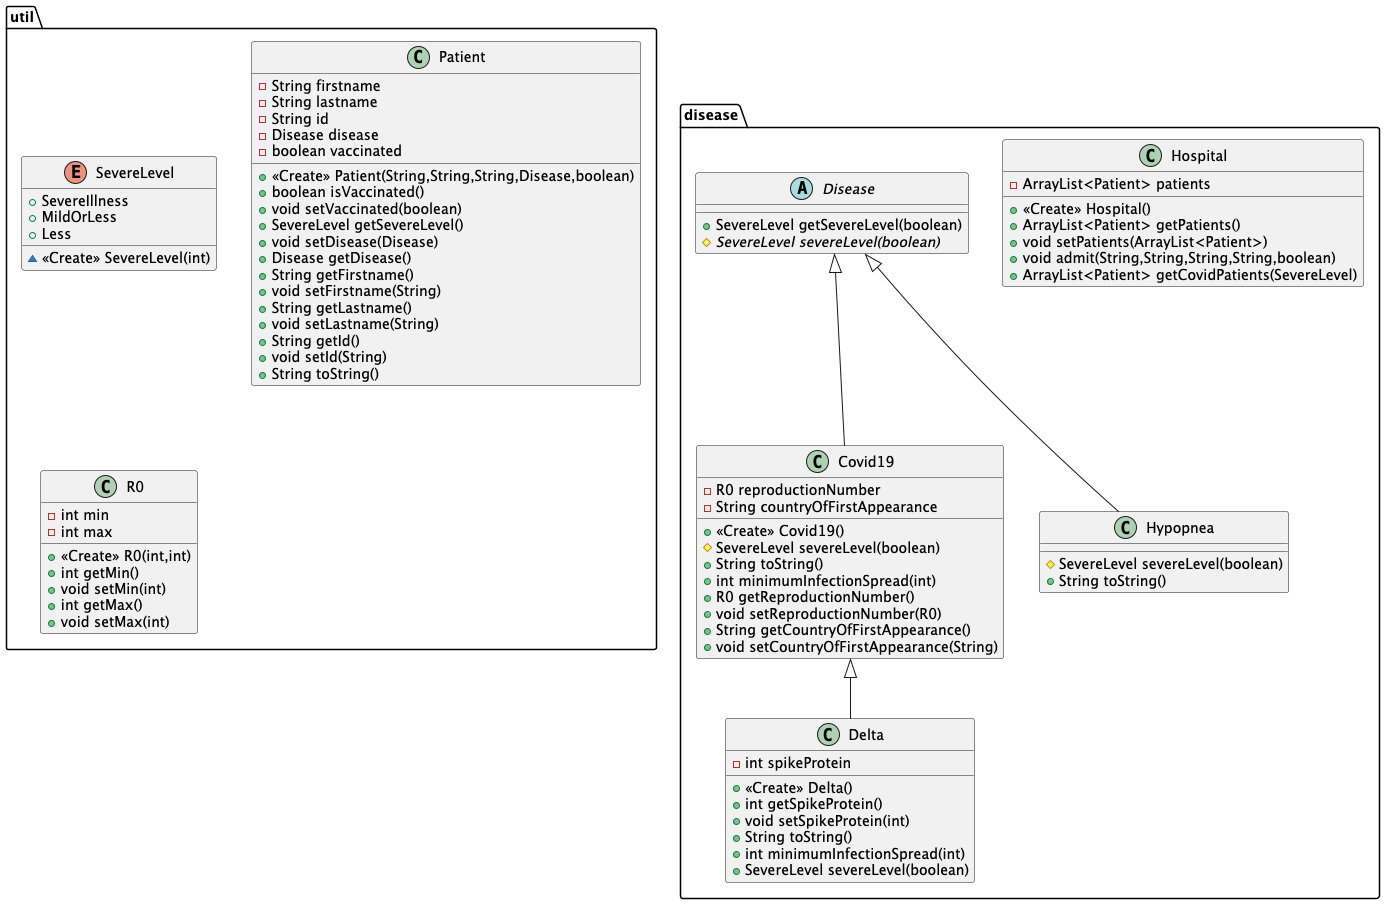

The diagram above was rendered by PlantUML. Its source (embedded in the PNG):
@startuml
class disease.Covid19 {
- R0 reproductionNumber
- String countryOfFirstAppearance
+ <<Create>> Covid19()
# SevereLevel severeLevel(boolean)
+ String toString()
+ int minimumInfectionSpread(int)
+ R0 getReproductionNumber()
+ void setReproductionNumber(R0)
+ String getCountryOfFirstAppearance()
+ void setCountryOfFirstAppearance(String)
}


class disease.Hypopnea {
# SevereLevel severeLevel(boolean)
+ String toString()
}

enum util.SevereLevel {
+  SevereIllness
+  MildOrLess
+  Less
~ <<Create>> SevereLevel(int)
}


class disease.Delta {
- int spikeProtein
+ <<Create>> Delta()
+ int getSpikeProtein()
+ void setSpikeProtein(int)
+ String toString()
+ int minimumInfectionSpread(int)
+ SevereLevel severeLevel(boolean)
}


abstract class disease.Disease {
+ SevereLevel getSevereLevel(boolean)
# {abstract}SevereLevel severeLevel(boolean)
}

class util.Patient {
- String firstname
- String lastname
- String id
- Disease disease
- boolean vaccinated
+ <<Create>> Patient(String,String,String,Disease,boolean)
+ boolean isVaccinated()
+ void setVaccinated(boolean)
+ SevereLevel getSevereLevel()
+ void setDisease(Disease)
+ Disease getDisease()
+ String getFirstname()
+ void setFirstname(String)
+ String getLastname()
+ void setLastname(String)
+ String getId()
+ void setId(String)
+ String toString()
}


class util.R0 {
- int min
- int max
+ <<Create>> R0(int,int)
+ int getMin()
+ void setMin(int)
+ int getMax()
+ void setMax(int)
}


class disease.Hospital {
- ArrayList<Patient> patients
+ <<Create>> Hospital()
+ ArrayList<Patient> getPatients()
+ void setPatients(ArrayList<Patient>)
+ void admit(String,String,String,String,boolean)
+ ArrayList<Patient> getCovidPatients(SevereLevel)
}




disease.Disease <|-- disease.Covid19
disease.Disease <|-- disease.Hypopnea
disease.Covid19 <|-- disease.Delta
@enduml